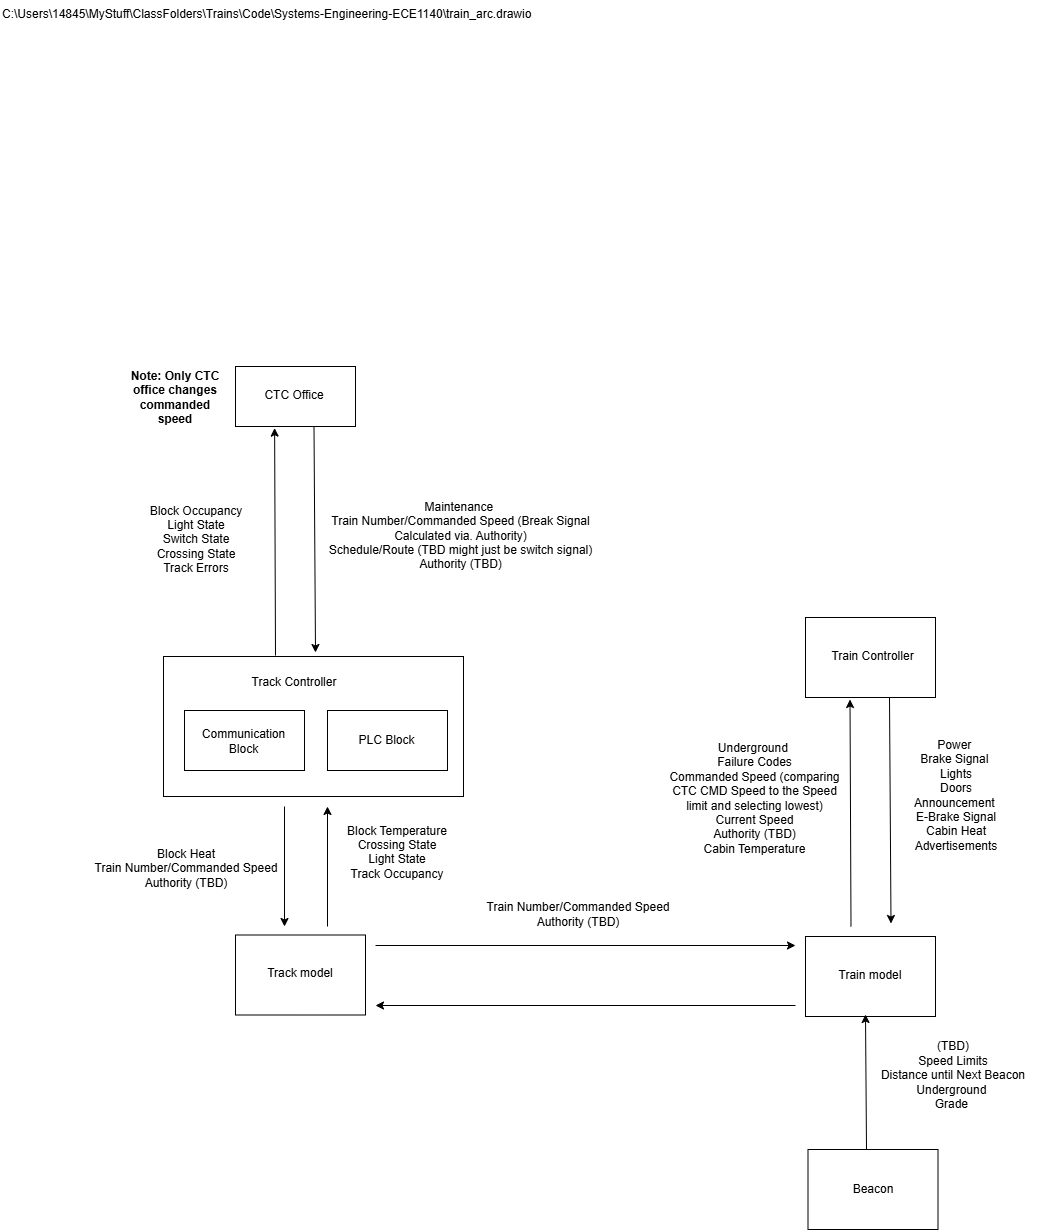

The diagram above was exported from draw.io. Its source (the exported page's mxGraphModel, read from the mxfile embedded in the PNG):
<mxGraphModel dx="2028" dy="1452" grid="0" gridSize="10" guides="1" tooltips="1" connect="1" arrows="1" fold="1" page="0" pageScale="1" pageWidth="850" pageHeight="1100" math="0" shadow="0">
  <root>
    <mxCell id="0" />
    <mxCell id="1" parent="0" />
    <UserObject label="C:\Users\14845\MyStuff\ClassFolders\Trains\Code\Systems-Engineering-ECE1140\train_arc.drawio" link="C:\Users\14845\MyStuff\ClassFolders\Trains\Code\Systems-Engineering-ECE1140\train_arc.drawio" id="OSFHzoRCtvVyblJh_R8Y-1">
      <mxCell style="text;whiteSpace=wrap;html=1;" parent="1" vertex="1">
        <mxGeometry x="-155" y="-136" width="550" height="51" as="geometry" />
      </mxCell>
    </UserObject>
    <mxCell id="OSFHzoRCtvVyblJh_R8Y-2" value="" style="rounded=0;whiteSpace=wrap;html=1;" parent="1" vertex="1">
      <mxGeometry x="8" y="520" width="300" height="140" as="geometry" />
    </mxCell>
    <mxCell id="OSFHzoRCtvVyblJh_R8Y-3" value="" style="rounded=0;whiteSpace=wrap;html=1;" parent="1" vertex="1">
      <mxGeometry x="80" y="230" width="120" height="60" as="geometry" />
    </mxCell>
    <mxCell id="OSFHzoRCtvVyblJh_R8Y-5" value="" style="endArrow=classic;html=1;rounded=0;" parent="1" edge="1">
      <mxGeometry width="50" height="50" relative="1" as="geometry">
        <mxPoint x="158.5" y="290" as="sourcePoint" />
        <mxPoint x="160" y="516" as="targetPoint" />
      </mxGeometry>
    </mxCell>
    <mxCell id="OSFHzoRCtvVyblJh_R8Y-6" value="CTC Office" style="text;html=1;align=center;verticalAlign=middle;whiteSpace=wrap;rounded=0;" parent="1" vertex="1">
      <mxGeometry x="99" y="241" width="80" height="35" as="geometry" />
    </mxCell>
    <mxCell id="OSFHzoRCtvVyblJh_R8Y-7" value="" style="rounded=0;whiteSpace=wrap;html=1;" parent="1" vertex="1">
      <mxGeometry x="29" y="574" width="120" height="60" as="geometry" />
    </mxCell>
    <mxCell id="OSFHzoRCtvVyblJh_R8Y-8" value="" style="rounded=0;whiteSpace=wrap;html=1;" parent="1" vertex="1">
      <mxGeometry x="172" y="574" width="120" height="60" as="geometry" />
    </mxCell>
    <mxCell id="OSFHzoRCtvVyblJh_R8Y-9" value="&lt;div&gt;Communication &lt;br&gt;&lt;/div&gt;&lt;div&gt;Block&lt;br&gt;&lt;/div&gt;" style="text;html=1;align=center;verticalAlign=middle;whiteSpace=wrap;rounded=0;" parent="1" vertex="1">
      <mxGeometry x="48" y="587" width="81" height="35" as="geometry" />
    </mxCell>
    <mxCell id="OSFHzoRCtvVyblJh_R8Y-10" value="PLC Block" style="text;html=1;align=center;verticalAlign=middle;whiteSpace=wrap;rounded=0;" parent="1" vertex="1">
      <mxGeometry x="191" y="586.5" width="81" height="35" as="geometry" />
    </mxCell>
    <mxCell id="OSFHzoRCtvVyblJh_R8Y-11" value="Track Controller" style="text;html=1;align=center;verticalAlign=middle;whiteSpace=wrap;rounded=0;" parent="1" vertex="1">
      <mxGeometry x="92" y="531" width="94" height="30" as="geometry" />
    </mxCell>
    <mxCell id="OSFHzoRCtvVyblJh_R8Y-12" value="" style="endArrow=classic;html=1;rounded=0;entryX=0.326;entryY=1.027;entryDx=0;entryDy=0;entryPerimeter=0;" parent="1" target="OSFHzoRCtvVyblJh_R8Y-3" edge="1">
      <mxGeometry width="50" height="50" relative="1" as="geometry">
        <mxPoint x="120" y="519" as="sourcePoint" />
        <mxPoint x="120" y="459" as="targetPoint" />
      </mxGeometry>
    </mxCell>
    <mxCell id="OSFHzoRCtvVyblJh_R8Y-14" value="&lt;b&gt;Note: Only CTC office changes commanded speed&lt;/b&gt;" style="text;html=1;align=center;verticalAlign=middle;whiteSpace=wrap;rounded=0;" parent="1" vertex="1">
      <mxGeometry x="-30" y="231" width="100" height="59" as="geometry" />
    </mxCell>
    <mxCell id="OSFHzoRCtvVyblJh_R8Y-15" value="" style="endArrow=classic;html=1;rounded=0;" parent="1" edge="1">
      <mxGeometry width="50" height="50" relative="1" as="geometry">
        <mxPoint x="220" y="809" as="sourcePoint" />
        <mxPoint x="640" y="809" as="targetPoint" />
      </mxGeometry>
    </mxCell>
    <mxCell id="OSFHzoRCtvVyblJh_R8Y-16" value="" style="endArrow=classic;html=1;rounded=0;" parent="1" edge="1">
      <mxGeometry width="50" height="50" relative="1" as="geometry">
        <mxPoint x="640" y="869" as="sourcePoint" />
        <mxPoint x="220" y="869" as="targetPoint" />
      </mxGeometry>
    </mxCell>
    <mxCell id="OSFHzoRCtvVyblJh_R8Y-17" value="" style="rounded=0;whiteSpace=wrap;html=1;" parent="1" vertex="1">
      <mxGeometry x="650" y="800" width="130" height="80" as="geometry" />
    </mxCell>
    <mxCell id="OSFHzoRCtvVyblJh_R8Y-18" value="&lt;div&gt;Train model&lt;/div&gt;" style="text;html=1;align=center;verticalAlign=middle;whiteSpace=wrap;rounded=0;" parent="1" vertex="1">
      <mxGeometry x="675" y="821" width="80" height="35" as="geometry" />
    </mxCell>
    <mxCell id="OSFHzoRCtvVyblJh_R8Y-19" value="" style="rounded=0;whiteSpace=wrap;html=1;" parent="1" vertex="1">
      <mxGeometry x="80" y="798.5" width="130" height="80" as="geometry" />
    </mxCell>
    <mxCell id="OSFHzoRCtvVyblJh_R8Y-20" value="&lt;div&gt;Track model&lt;br&gt;&lt;/div&gt;" style="text;html=1;align=center;verticalAlign=middle;whiteSpace=wrap;rounded=0;" parent="1" vertex="1">
      <mxGeometry x="105" y="819.5" width="80" height="35" as="geometry" />
    </mxCell>
    <mxCell id="OSFHzoRCtvVyblJh_R8Y-21" value="" style="endArrow=classic;html=1;rounded=0;" parent="1" edge="1">
      <mxGeometry width="50" height="50" relative="1" as="geometry">
        <mxPoint x="172" y="790" as="sourcePoint" />
        <mxPoint x="172" y="670" as="targetPoint" />
      </mxGeometry>
    </mxCell>
    <mxCell id="OSFHzoRCtvVyblJh_R8Y-22" value="" style="endArrow=classic;html=1;rounded=0;" parent="1" edge="1">
      <mxGeometry width="50" height="50" relative="1" as="geometry">
        <mxPoint x="129" y="670" as="sourcePoint" />
        <mxPoint x="129" y="790" as="targetPoint" />
      </mxGeometry>
    </mxCell>
    <mxCell id="OSFHzoRCtvVyblJh_R8Y-23" value="&lt;div&gt;Train Number/Commanded Speed&lt;/div&gt;&lt;div&gt;Authority (TBD)&lt;/div&gt;" style="text;html=1;align=center;verticalAlign=middle;whiteSpace=wrap;rounded=0;" parent="1" vertex="1">
      <mxGeometry x="314" y="719" width="218" height="117" as="geometry" />
    </mxCell>
    <mxCell id="OSFHzoRCtvVyblJh_R8Y-24" value="&lt;div&gt;(TBD)&lt;/div&gt;Speed Limits&lt;div&gt;Distance until Next Beacon&lt;/div&gt;&lt;div&gt;Underground&amp;nbsp;&lt;/div&gt;&lt;div&gt;Grade&amp;nbsp;&lt;/div&gt;&lt;div&gt;&lt;br&gt;&lt;/div&gt;" style="text;html=1;align=center;verticalAlign=middle;whiteSpace=wrap;rounded=0;" parent="1" vertex="1">
      <mxGeometry x="695" y="887" width="206" height="117" as="geometry" />
    </mxCell>
    <mxCell id="OSFHzoRCtvVyblJh_R8Y-25" value="" style="endArrow=classic;html=1;rounded=0;" parent="1" edge="1">
      <mxGeometry width="50" height="50" relative="1" as="geometry">
        <mxPoint x="734" y="561" as="sourcePoint" />
        <mxPoint x="735.5" y="787" as="targetPoint" />
      </mxGeometry>
    </mxCell>
    <mxCell id="OSFHzoRCtvVyblJh_R8Y-26" value="" style="endArrow=classic;html=1;rounded=0;entryX=0.326;entryY=1.027;entryDx=0;entryDy=0;entryPerimeter=0;" parent="1" edge="1">
      <mxGeometry width="50" height="50" relative="1" as="geometry">
        <mxPoint x="695.5" y="790" as="sourcePoint" />
        <mxPoint x="694.5" y="563" as="targetPoint" />
      </mxGeometry>
    </mxCell>
    <mxCell id="OSFHzoRCtvVyblJh_R8Y-27" value="" style="rounded=0;whiteSpace=wrap;html=1;" parent="1" vertex="1">
      <mxGeometry x="650" y="481" width="130" height="80" as="geometry" />
    </mxCell>
    <mxCell id="OSFHzoRCtvVyblJh_R8Y-28" value="Train Controller" style="text;html=1;align=center;verticalAlign=middle;whiteSpace=wrap;rounded=0;" parent="1" vertex="1">
      <mxGeometry x="675" y="502" width="85" height="35" as="geometry" />
    </mxCell>
    <mxCell id="OSFHzoRCtvVyblJh_R8Y-29" value="&lt;div&gt;Underground&amp;nbsp;&lt;/div&gt;&lt;div&gt;Failure Codes&lt;/div&gt;&lt;div&gt;&lt;span style=&quot;background-color: transparent; color: light-dark(rgb(0, 0, 0), rgb(255, 255, 255));&quot;&gt;Commanded Speed (comparing CTC CMD Speed to the Speed limit and selecting lowest)&lt;/span&gt;&lt;/div&gt;&lt;div&gt;&lt;span style=&quot;background-color: transparent; color: light-dark(rgb(0, 0, 0), rgb(255, 255, 255));&quot;&gt;Current Speed&lt;/span&gt;&lt;/div&gt;&lt;div&gt;&lt;span style=&quot;background-color: transparent; color: light-dark(rgb(0, 0, 0), rgb(255, 255, 255));&quot;&gt;Authority (TBD)&lt;/span&gt;&lt;/div&gt;&lt;div&gt;Cabin Temperature&lt;span style=&quot;background-color: transparent; color: light-dark(rgb(0, 0, 0), rgb(255, 255, 255));&quot;&gt;&lt;/span&gt;&lt;/div&gt;" style="text;html=1;align=center;verticalAlign=middle;whiteSpace=wrap;rounded=0;" parent="1" vertex="1">
      <mxGeometry x="504" y="594" width="191" height="136" as="geometry" />
    </mxCell>
    <mxCell id="OSFHzoRCtvVyblJh_R8Y-30" value="Power&amp;nbsp;&lt;div&gt;Brake Signal&amp;nbsp;&lt;/div&gt;&lt;div&gt;Lights&lt;/div&gt;&lt;div&gt;Doors&lt;/div&gt;&lt;div&gt;Announcement&amp;nbsp;&lt;/div&gt;&lt;div&gt;E-Brake Signal&lt;/div&gt;&lt;div&gt;Cabin Heat&lt;br&gt;Advertisements&lt;/div&gt;" style="text;html=1;align=center;verticalAlign=middle;whiteSpace=wrap;rounded=0;" parent="1" vertex="1">
      <mxGeometry x="726" y="600" width="150" height="117" as="geometry" />
    </mxCell>
    <mxCell id="OSFHzoRCtvVyblJh_R8Y-38" value="Maintenance&amp;nbsp;&lt;div&gt;Train Number/Commanded Speed (Break Signal Calculated via. Authority)&lt;/div&gt;&lt;div&gt;Schedule/Route (TBD might just be switch signal)&lt;/div&gt;&lt;div&gt;Authority (TBD)&lt;/div&gt;&lt;div&gt;&lt;br&gt;&lt;/div&gt;&lt;div&gt;&lt;br&gt;&lt;/div&gt;&lt;div&gt;&lt;br&gt;&lt;/div&gt;&lt;div&gt;&lt;br&gt;&lt;/div&gt;" style="text;html=1;align=center;verticalAlign=middle;whiteSpace=wrap;rounded=0;" parent="1" vertex="1">
      <mxGeometry x="169" y="315" width="273" height="226" as="geometry" />
    </mxCell>
    <mxCell id="OSFHzoRCtvVyblJh_R8Y-39" value="Block Occupancy&lt;div&gt;Light State&lt;/div&gt;&lt;div&gt;Switch State&lt;/div&gt;&lt;div&gt;Crossing State&lt;/div&gt;&lt;div&gt;Track Errors&lt;/div&gt;" style="text;html=1;align=center;verticalAlign=middle;whiteSpace=wrap;rounded=0;" parent="1" vertex="1">
      <mxGeometry x="-10" y="298" width="102" height="209" as="geometry" />
    </mxCell>
    <mxCell id="OSFHzoRCtvVyblJh_R8Y-49" value="Block Temperature&lt;div&gt;Crossing State&lt;/div&gt;&lt;div&gt;Light State&lt;/div&gt;&lt;div&gt;Track Occupancy&lt;/div&gt;&lt;div&gt;&lt;br&gt;&lt;/div&gt;" style="text;html=1;align=center;verticalAlign=middle;whiteSpace=wrap;rounded=0;" parent="1" vertex="1">
      <mxGeometry x="176" y="654" width="132" height="137" as="geometry" />
    </mxCell>
    <mxCell id="OSFHzoRCtvVyblJh_R8Y-50" value="Block Heat&#10;Train Number/Commanded Speed&#10;Authority (TBD)&#10;" style="text;whiteSpace=wrap;align=center;" parent="1" vertex="1">
      <mxGeometry x="-76" y="704" width="214" height="132" as="geometry" />
    </mxCell>
    <mxCell id="OSFHzoRCtvVyblJh_R8Y-51" value="Beacon" style="rounded=0;whiteSpace=wrap;html=1;" parent="1" vertex="1">
      <mxGeometry x="652.5" y="1013" width="130" height="80" as="geometry" />
    </mxCell>
    <mxCell id="OSFHzoRCtvVyblJh_R8Y-52" value="" style="endArrow=classic;html=1;rounded=0;" parent="1" edge="1">
      <mxGeometry width="50" height="50" relative="1" as="geometry">
        <mxPoint x="711" y="1013" as="sourcePoint" />
        <mxPoint x="710" y="878" as="targetPoint" />
      </mxGeometry>
    </mxCell>
  </root>
</mxGraphModel>